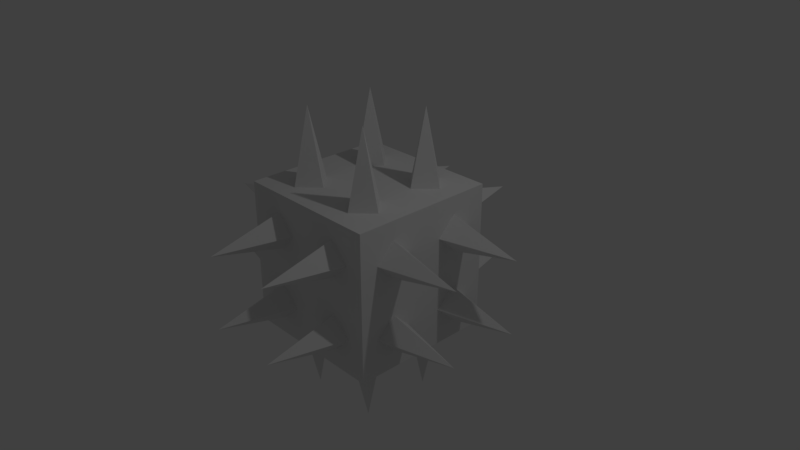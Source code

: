 # Source: Spikey_Cube.blend  (saved by Blender 2.78.0; exported with 4.5.12 LTS)
import bpy
from mathutils import Matrix  # noqa: F401  (used for matrix-valued properties, if any)

bpy.ops.wm.read_factory_settings(use_empty=True)
scene = bpy.context.scene
scene.name = 'Scene'

# ---- collections
col_collection_1 = bpy.data.collections.new('Collection 1'); scene.collection.children.link(col_collection_1)

# ---- materials (node trees are filled in below, after node groups)
mat_material = bpy.data.materials.new('Material')
mat_material.alpha_threshold = 0.0
mat_material.use_transparent_shadow = False
mat_material.roughness = 0.5
mat_material.line_color = (0.0, 0.0, 0.0, 1.0)

# ---- material node trees

# ---- world
world_world = bpy.data.worlds.new('World'); scene.world = world_world
world_world.color = (0.05088, 0.05088, 0.05088)
world_world.use_sun_shadow = False
world_world.sun_shadow_jitter_overblur = 0.0
world_world.cycles.sampling_method = 'MANUAL'

# ---- cameras
cam_camera = bpy.data.cameras.new('Camera')
cam_camera.clip_end = 100.0
cam_camera.lens = 35.0
cam_camera.sensor_width = 32.0
cam_camera.sensor_height = 18.0
cam_camera.ortho_scale = 7.314
cam_camera.dof.focus_distance = 0.0
cam_camera.dof.aperture_fstop = 128.0

# ---- lights
light_lamp = bpy.data.lights.new('Lamp', 'POINT')
light_lamp.transmission_factor = 0.0
light_lamp.cutoff_distance = 30.0
light_lamp.energy = 100.0
light_lamp.shadow_buffer_clip_start = 1.001
light_lamp.shadow_soft_size = 0.1
light_lamp.shadow_maximum_resolution = 0.006
light_lamp.use_absolute_resolution = True

# ---- meshes
me_cube = bpy.data.meshes.new('Cube')
me_cube.from_pydata([(1.0, 1.0, -1.0), (1.0, -1.0, -1.0), (-1.0, -1.0, -1.0), (-1.0, 1.0, -1.0), (1.0, 1.0, 1.0), (1.0, -1.0, 1.0), (-1.0, -1.0, 1.0), (-1.0, 1.0, 1.0)], [], [(0, 1, 2, 3), (4, 7, 6, 5), (0, 4, 5, 1), (1, 5, 6, 2), (2, 6, 7, 3), (4, 0, 3, 7)])
me_cube.materials.append(mat_material)
me_cube.use_remesh_preserve_volume = False
me_cube.use_remesh_preserve_attributes = False
me_cube.use_mirror_vertex_groups = False
me_cube.update()
me_cone_008 = bpy.data.meshes.new('Cone.008')
me_cone_008.from_pydata([(1.0, 1.0, -0.5), (1.0, 2.0, -1.0), (1.0, 3.0, -0.5), (-3.0, 2.0, -0.5), (1.0, 2.0, 0.0), (1.0, -1.0, -1.5), (1.0, -2.384e-07, -2.0), (1.0, 1.0, -1.5), (-3.0, 1.192e-07, -1.5), (1.0, -2.384e-07, -1.0), (1.0, -1.0, -0.5), (1.0, -2.384e-07, -1.0), (1.0, 1.0, -0.5), (-3.0, 1.192e-07, -0.5), (1.0, -2.384e-07, 0.0), (1.0, 1.0, -1.5), (1.0, 2.0, -2.0), (1.0, 3.0, -1.5), (-3.0, 2.0, -1.5), (1.0, 2.0, -1.0), (1.0, 1.0, -0.5), (2.0, 1.0, -1.0), (3.0, 1.0, -0.5), (2.0, 5.0, -0.5), (2.0, 1.0, 0.0), (-1.0, 1.0, -1.5), (0.0, 1.0, -2.0), (1.0, 1.0, -1.5), (0.0, 5.0, -1.5), (0.0, 1.0, -1.0), (-1.0, 1.0, -0.5), (0.0, 1.0, -1.0), (1.0, 1.0, -0.5), (0.0, 5.0, -0.5), (0.0, 1.0, 0.0), (1.0, 1.0, -1.5), (2.0, 1.0, -2.0), (3.0, 1.0, -1.5), (2.0, 5.0, -1.5), (2.0, 1.0, -1.0), (1.0, 1.0, -0.5), (1.0, -4.371e-08, -1.0), (1.0, -1.0, -0.5), (5.0, 0.0, -0.5), (1.0, 1.192e-08, 0.0), (1.0, 3.0, -1.5), (1.0, 2.0, -2.0), (1.0, 1.0, -1.5), (5.0, 2.0, -1.5), (1.0, 2.0, -1.0), (1.0, 3.0, -0.5), (1.0, 2.0, -1.0), (1.0, 1.0, -0.5), (5.0, 2.0, -0.5), (1.0, 2.0, 0.0), (1.0, 1.0, -1.5), (1.0, -4.371e-08, -2.0), (1.0, -1.0, -1.5), (5.0, 0.0, -1.5), (1.0, 1.192e-08, -1.0), (1.0, 1.0, -0.5), (5.564e-08, 1.0, -1.0), (-1.0, 1.0, -0.5), (-8.742e-08, -3.0, -0.5), (8.742e-08, 1.0, 0.0), (3.0, 1.0, -1.5), (2.0, 1.0, -2.0), (1.0, 1.0, -1.5), (2.0, -3.0, -1.5), (2.0, 1.0, -1.0), (3.0, 1.0, -0.5), (2.0, 1.0, -1.0), (1.0, 1.0, -0.5), (2.0, -3.0, -0.5), (2.0, 1.0, 0.0), (1.0, 1.0, -1.5), (7.949e-08, 1.0, -2.0), (-1.0, 1.0, -1.5), (-6.357e-08, -3.0, -1.5), (1.113e-07, 1.0, -1.0), (2.0, 1.0, -1.0), (1.0, -4.371e-08, -1.0), (2.0, -1.0, -1.0), (2.0, 0.0, -3.0), (3.0, 1.192e-08, -1.0), (1.192e-07, 3.0, -1.0), (-1.0, 2.0, -1.0), (2.384e-07, 1.0, -1.0), (0.0, 2.0, -3.0), (1.0, 2.0, -1.0), (2.0, 3.0, -1.0), (1.0, 2.0, -1.0), (2.0, 1.0, -1.0), (2.0, 2.0, -3.0), (3.0, 2.0, -1.0), (1.192e-07, 1.0, -1.0), (-1.0, -4.371e-08, -1.0), (2.384e-07, -1.0, -1.0), (0.0, 0.0, -3.0), (1.0, 1.192e-08, -1.0), (0.0, 1.0, -1.0), (1.0, -4.371e-08, -1.0), (-8.742e-08, -1.0, -1.0), (0.0, 0.0, 1.0), (-1.0, 1.192e-08, -1.0), (2.0, 3.0, -1.0), (3.0, 2.0, -1.0), (2.0, 1.0, -1.0), (2.0, 2.0, 1.0), (1.0, 2.0, -1.0), (0.0, 3.0, -1.0), (1.0, 2.0, -1.0), (-8.742e-08, 1.0, -1.0), (0.0, 2.0, 1.0), (-1.0, 2.0, -1.0), (2.0, 1.0, -1.0), (3.0, -4.371e-08, -1.0), (2.0, -1.0, -1.0), (2.0, 0.0, 1.0), (1.0, 1.192e-08, -1.0)], [], [(0, 3, 1), (1, 3, 2), (2, 3, 4), (4, 3, 0), (0, 1, 2, 4), (5, 8, 6), (6, 8, 7), (7, 8, 9), (9, 8, 5), (5, 6, 7, 9), (10, 13, 11), (11, 13, 12), (12, 13, 14), (14, 13, 10), (10, 11, 12, 14), (15, 18, 16), (16, 18, 17), (17, 18, 19), (19, 18, 15), (15, 16, 17, 19), (20, 23, 21), (21, 23, 22), (22, 23, 24), (24, 23, 20), (20, 21, 22, 24), (25, 28, 26), (26, 28, 27), (27, 28, 29), (29, 28, 25), (25, 26, 27, 29), (30, 33, 31), (31, 33, 32), (32, 33, 34), (34, 33, 30), (30, 31, 32, 34), (35, 38, 36), (36, 38, 37), (37, 38, 39), (39, 38, 35), (35, 36, 37, 39), (40, 43, 41), (41, 43, 42), (42, 43, 44), (44, 43, 40), (40, 41, 42, 44), (45, 48, 46), (46, 48, 47), (47, 48, 49), (49, 48, 45), (45, 46, 47, 49), (50, 53, 51), (51, 53, 52), (52, 53, 54), (54, 53, 50), (50, 51, 52, 54), (55, 58, 56), (56, 58, 57), (57, 58, 59), (59, 58, 55), (55, 56, 57, 59), (60, 63, 61), (61, 63, 62), (62, 63, 64), (64, 63, 60), (60, 61, 62, 64), (65, 68, 66), (66, 68, 67), (67, 68, 69), (69, 68, 65), (65, 66, 67, 69), (70, 73, 71), (71, 73, 72), (72, 73, 74), (74, 73, 70), (70, 71, 72, 74), (75, 78, 76), (76, 78, 77), (77, 78, 79), (79, 78, 75), (75, 76, 77, 79), (80, 83, 81), (81, 83, 82), (82, 83, 84), (84, 83, 80), (80, 81, 82, 84), (85, 88, 86), (86, 88, 87), (87, 88, 89), (89, 88, 85), (85, 86, 87, 89), (90, 93, 91), (91, 93, 92), (92, 93, 94), (94, 93, 90), (90, 91, 92, 94), (95, 98, 96), (96, 98, 97), (97, 98, 99), (99, 98, 95), (95, 96, 97, 99), (100, 103, 101), (101, 103, 102), (102, 103, 104), (104, 103, 100), (100, 101, 102, 104), (105, 108, 106), (106, 108, 107), (107, 108, 109), (109, 108, 105), (105, 106, 107, 109), (110, 113, 111), (111, 113, 112), (112, 113, 114), (114, 113, 110), (110, 111, 112, 114), (115, 118, 116), (116, 118, 117), (117, 118, 119), (119, 118, 115), (115, 116, 117, 119)])
me_cone_008.use_remesh_preserve_volume = False
me_cone_008.use_remesh_preserve_attributes = False
me_cone_008.use_mirror_vertex_groups = False
me_cone_008.update()

# ---- objects
ob_cube = bpy.data.objects.new('Cube', me_cube)
ob_lamp = bpy.data.objects.new('Lamp', light_lamp)
ob_camera = bpy.data.objects.new('Camera', cam_camera)
ob_cone_005 = bpy.data.objects.new('Cone.005', me_cone_008)

# ---- transforms, parenting, visibility, modifiers, constraints
ob_cube.location = (0.0, 0.0, 0.0)
ob_cube.lock_rotations_4d = False
ob_cube.empty_display_type = 'ARROWS'
ob_cube.lineart.crease_threshold = 0.0
ob_lamp.location = (4.076, 1.005, 5.904)
ob_lamp.rotation_euler = (0.6503, 0.05522, 1.866)
ob_lamp.lock_rotations_4d = False
ob_lamp.empty_display_type = 'ARROWS'
ob_lamp.color = (0.0, 0.0, 0.0, 0.0)
ob_lamp.lineart.crease_threshold = 0.0
ob_camera.location = (7.481, -6.508, 5.344)
ob_camera.rotation_euler = (1.109, 0.0, 0.8149)
ob_camera.lock_rotations_4d = False
ob_camera.empty_display_type = 'ARROWS'
ob_camera.color = (0.0, 0.0, 0.0, 0.0)
ob_camera.display_type = 'WIRE'
ob_camera.lineart.crease_threshold = 0.0
ob_cone_005.location = (-1.0, -0.5, -0.5)
ob_cone_005.rotation_euler = (0.0, 4.712, 0.0)
ob_cone_005.scale = (0.5, 0.5, 1.0)
ob_cone_005.lineart.crease_threshold = 0.0

# ---- collection membership
col_collection_1.objects.link(ob_cube)
col_collection_1.objects.link(ob_lamp)
col_collection_1.objects.link(ob_camera)
col_collection_1.objects.link(ob_cone_005)

# ---- scene / render settings (as saved in the file)
scene.camera = ob_camera
scene.frame_start = 1; scene.frame_end = 250; scene.frame_set(1)
scene.render.engine = 'BLENDER_EEVEE_NEXT'
scene.render.resolution_percentage = 50
scene.render.dither_intensity = 0.0
scene.cycles.use_denoising = False
scene.cycles.samples = 128
scene.cycles.sampling_pattern = 'TABULATED_SOBOL'
scene.cycles.light_sampling_threshold = 0.0
scene.cycles.use_adaptive_sampling = False
scene.cycles.use_light_tree = False
scene.cycles.blur_glossy = 0.0
scene.cycles.sample_clamp_indirect = 0.0
scene.view_settings.view_transform = 'Standard'
bpy.context.view_layer.update()
